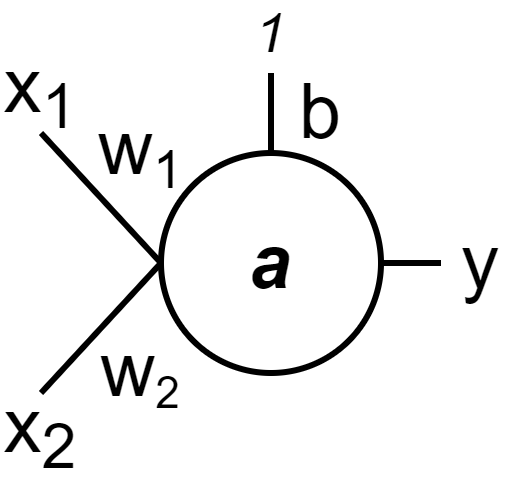

The diagram above was exported from draw.io. Its source (the exported page's mxGraphModel, read from the mxfile embedded in the PNG):
<mxGraphModel dx="1422" dy="822" grid="1" gridSize="10" guides="1" tooltips="1" connect="1" arrows="1" fold="1" page="1" pageScale="1" pageWidth="827" pageHeight="1169" math="0" shadow="0">
  <root>
    <mxCell id="0" />
    <mxCell id="1" parent="0" />
    <mxCell id="FFV-ImQ6SbxTLqGuhJLE-1" value="a" style="ellipse;whiteSpace=wrap;html=1;fontSize=38;fontStyle=3;strokeWidth=3;" parent="1" vertex="1">
      <mxGeometry x="160" y="120" width="110" height="110" as="geometry" />
    </mxCell>
    <mxCell id="FFV-ImQ6SbxTLqGuhJLE-2" value="" style="endArrow=none;html=1;fontSize=58;entryX=0;entryY=0.5;entryDx=0;entryDy=0;strokeWidth=3;" parent="1" target="FFV-ImQ6SbxTLqGuhJLE-1" edge="1">
      <mxGeometry width="50" height="50" relative="1" as="geometry">
        <mxPoint x="100" y="110" as="sourcePoint" />
        <mxPoint x="150" y="130" as="targetPoint" />
      </mxGeometry>
    </mxCell>
    <mxCell id="FFV-ImQ6SbxTLqGuhJLE-3" value="" style="endArrow=none;html=1;fontSize=58;entryX=0;entryY=0.5;entryDx=0;entryDy=0;strokeWidth=3;" parent="1" target="FFV-ImQ6SbxTLqGuhJLE-1" edge="1">
      <mxGeometry width="50" height="50" relative="1" as="geometry">
        <mxPoint x="100" y="240" as="sourcePoint" />
        <mxPoint x="160" y="270" as="targetPoint" />
      </mxGeometry>
    </mxCell>
    <mxCell id="FFV-ImQ6SbxTLqGuhJLE-4" value="" style="endArrow=none;html=1;fontSize=38;exitX=1;exitY=0.5;exitDx=0;exitDy=0;strokeWidth=3;" parent="1" source="FFV-ImQ6SbxTLqGuhJLE-1" edge="1">
      <mxGeometry width="50" height="50" relative="1" as="geometry">
        <mxPoint x="380" y="180" as="sourcePoint" />
        <mxPoint x="300" y="175" as="targetPoint" />
      </mxGeometry>
    </mxCell>
    <mxCell id="FFV-ImQ6SbxTLqGuhJLE-5" value="y" style="text;html=1;strokeColor=none;fillColor=none;align=center;verticalAlign=middle;whiteSpace=wrap;rounded=0;fontSize=38;" parent="1" vertex="1">
      <mxGeometry x="300" y="165" width="40" height="20" as="geometry" />
    </mxCell>
    <mxCell id="FFV-ImQ6SbxTLqGuhJLE-6" value="x&lt;sub&gt;1&lt;/sub&gt;" style="text;html=1;strokeColor=none;fillColor=none;align=center;verticalAlign=middle;whiteSpace=wrap;rounded=0;fontSize=38;" parent="1" vertex="1">
      <mxGeometry x="80" y="80" width="40" height="20" as="geometry" />
    </mxCell>
    <mxCell id="FFV-ImQ6SbxTLqGuhJLE-7" value="x&lt;sub&gt;2&lt;/sub&gt;" style="text;html=1;strokeColor=none;fillColor=none;align=center;verticalAlign=middle;whiteSpace=wrap;rounded=0;fontSize=38;" parent="1" vertex="1">
      <mxGeometry x="80" y="250" width="40" height="20" as="geometry" />
    </mxCell>
    <mxCell id="FFV-ImQ6SbxTLqGuhJLE-8" value="" style="endArrow=none;html=1;exitX=0.5;exitY=0;exitDx=0;exitDy=0;strokeWidth=3;" parent="1" source="FFV-ImQ6SbxTLqGuhJLE-1" edge="1">
      <mxGeometry width="50" height="50" relative="1" as="geometry">
        <mxPoint x="370" y="130" as="sourcePoint" />
        <mxPoint x="215" y="80" as="targetPoint" />
      </mxGeometry>
    </mxCell>
    <mxCell id="FFV-ImQ6SbxTLqGuhJLE-9" value="b" style="text;html=1;strokeColor=none;fillColor=none;align=center;verticalAlign=middle;whiteSpace=wrap;rounded=0;fontSize=38;" parent="1" vertex="1">
      <mxGeometry x="220" y="90" width="40" height="20" as="geometry" />
    </mxCell>
    <mxCell id="IKditc8XkLhQLzcJmQYB-2" value="w&lt;span style=&quot;font-size: 31.6667px&quot;&gt;&lt;sub&gt;1&lt;/sub&gt;&lt;/span&gt;" style="text;html=1;strokeColor=none;fillColor=none;align=center;verticalAlign=middle;whiteSpace=wrap;rounded=0;fontSize=38;" parent="1" vertex="1">
      <mxGeometry x="130" y="110" width="40" height="20" as="geometry" />
    </mxCell>
    <mxCell id="IKditc8XkLhQLzcJmQYB-3" value="w&lt;span style=&quot;font-size: 26.3889px&quot;&gt;&lt;sub&gt;2&lt;/sub&gt;&lt;/span&gt;" style="text;html=1;strokeColor=none;fillColor=none;align=center;verticalAlign=middle;whiteSpace=wrap;rounded=0;fontSize=38;" parent="1" vertex="1">
      <mxGeometry x="130" y="220" width="40" height="20" as="geometry" />
    </mxCell>
    <mxCell id="IKditc8XkLhQLzcJmQYB-5" value="1" style="text;html=1;strokeColor=none;fillColor=none;align=center;verticalAlign=middle;whiteSpace=wrap;rounded=0;fontSize=28;fontStyle=2" parent="1" vertex="1">
      <mxGeometry x="195" y="50" width="40" height="20" as="geometry" />
    </mxCell>
  </root>
</mxGraphModel>